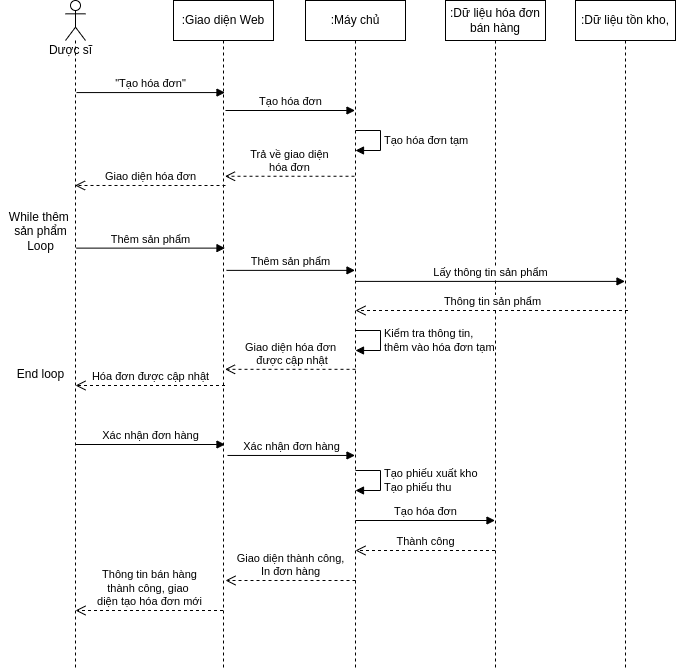

The diagram above was exported from draw.io. Its source (the exported page's mxGraphModel, read from the mxfile embedded in the PNG):
<mxGraphModel dx="868" dy="561" grid="1" gridSize="10" guides="1" tooltips="1" connect="1" arrows="1" fold="1" page="1" pageScale="1" pageWidth="850" pageHeight="1100" math="0" shadow="0">
  <root>
    <mxCell id="0" />
    <mxCell id="1" parent="0" />
    <mxCell id="zIq5K3LCcJI5S5Gnhk-o-1" value="" style="shape=umlLifeline;participant=umlActor;perimeter=lifelinePerimeter;whiteSpace=wrap;html=1;container=1;collapsible=0;recursiveResize=0;verticalAlign=top;spacingTop=36;outlineConnect=0;" parent="1" vertex="1">
      <mxGeometry x="130" y="130" width="20" height="670" as="geometry" />
    </mxCell>
    <mxCell id="zIq5K3LCcJI5S5Gnhk-o-2" value=":Giao diện Web" style="shape=umlLifeline;perimeter=lifelinePerimeter;whiteSpace=wrap;html=1;container=1;collapsible=0;recursiveResize=0;outlineConnect=0;" parent="1" vertex="1">
      <mxGeometry x="238" y="130" width="100" height="670" as="geometry" />
    </mxCell>
    <mxCell id="D6-qe1p6IPMqHn1i_CBG-5" value="Thông tin bán hàng&lt;br&gt;thành công, giao&amp;nbsp;&lt;br&gt;diện tạo hóa đơn mới" style="html=1;verticalAlign=bottom;endArrow=open;dashed=1;endSize=8;rounded=0;" parent="zIq5K3LCcJI5S5Gnhk-o-2" edge="1">
      <mxGeometry relative="1" as="geometry">
        <mxPoint x="49.5" y="610" as="sourcePoint" />
        <mxPoint x="-98" y="610" as="targetPoint" />
      </mxGeometry>
    </mxCell>
    <mxCell id="zIq5K3LCcJI5S5Gnhk-o-3" value=":Máy chủ" style="shape=umlLifeline;perimeter=lifelinePerimeter;whiteSpace=wrap;html=1;container=1;collapsible=0;recursiveResize=0;outlineConnect=0;" parent="1" vertex="1">
      <mxGeometry x="370" y="130" width="100" height="670" as="geometry" />
    </mxCell>
    <mxCell id="D6-qe1p6IPMqHn1i_CBG-2" value="Kiểm tra thông tin,&lt;br&gt;thêm vào hóa đơn tạm" style="edgeStyle=orthogonalEdgeStyle;html=1;align=left;spacingLeft=2;endArrow=block;rounded=0;entryX=1;entryY=0;" parent="zIq5K3LCcJI5S5Gnhk-o-3" edge="1">
      <mxGeometry relative="1" as="geometry">
        <mxPoint x="50" y="330" as="sourcePoint" />
        <Array as="points">
          <mxPoint x="75" y="330" />
        </Array>
        <mxPoint x="50" y="350" as="targetPoint" />
      </mxGeometry>
    </mxCell>
    <mxCell id="D6-qe1p6IPMqHn1i_CBG-4" value="Tạo hóa đơn tạm" style="edgeStyle=orthogonalEdgeStyle;html=1;align=left;spacingLeft=2;endArrow=block;rounded=0;entryX=1;entryY=0;" parent="zIq5K3LCcJI5S5Gnhk-o-3" edge="1">
      <mxGeometry relative="1" as="geometry">
        <mxPoint x="50" y="130" as="sourcePoint" />
        <Array as="points">
          <mxPoint x="75" y="130" />
        </Array>
        <mxPoint x="50" y="150" as="targetPoint" />
      </mxGeometry>
    </mxCell>
    <mxCell id="D6-qe1p6IPMqHn1i_CBG-6" value="Tạo phiếu xuất kho&lt;br&gt;Tạo phiếu thu" style="edgeStyle=orthogonalEdgeStyle;html=1;align=left;spacingLeft=2;endArrow=block;rounded=0;entryX=1;entryY=0;" parent="zIq5K3LCcJI5S5Gnhk-o-3" edge="1">
      <mxGeometry relative="1" as="geometry">
        <mxPoint x="50" y="470" as="sourcePoint" />
        <Array as="points">
          <mxPoint x="75" y="470" />
        </Array>
        <mxPoint x="50" y="490" as="targetPoint" />
      </mxGeometry>
    </mxCell>
    <mxCell id="zIq5K3LCcJI5S5Gnhk-o-4" value="Dược sĩ" style="text;html=1;align=center;verticalAlign=middle;resizable=0;points=[];autosize=1;strokeColor=none;fillColor=none;" parent="1" vertex="1">
      <mxGeometry x="105" y="170" width="60" height="20" as="geometry" />
    </mxCell>
    <mxCell id="zIq5K3LCcJI5S5Gnhk-o-15" value="&quot;Tạo hóa đơn&quot;" style="html=1;verticalAlign=bottom;endArrow=block;rounded=0;exitX=0.55;exitY=0.173;exitDx=0;exitDy=0;exitPerimeter=0;" parent="1" edge="1">
      <mxGeometry relative="1" as="geometry">
        <mxPoint x="141" y="222.06999999999994" as="sourcePoint" />
        <mxPoint x="289.5" y="222.06999999999994" as="targetPoint" />
      </mxGeometry>
    </mxCell>
    <mxCell id="zIq5K3LCcJI5S5Gnhk-o-16" value="Giao diện hóa đơn" style="html=1;verticalAlign=bottom;endArrow=open;dashed=1;endSize=8;rounded=0;" parent="1" edge="1">
      <mxGeometry relative="1" as="geometry">
        <mxPoint x="139.5" y="314.98" as="targetPoint" />
        <mxPoint x="290" y="315" as="sourcePoint" />
      </mxGeometry>
    </mxCell>
    <mxCell id="zIq5K3LCcJI5S5Gnhk-o-26" value=":Dữ liệu hóa đơn bán hàng" style="shape=umlLifeline;perimeter=lifelinePerimeter;whiteSpace=wrap;html=1;container=1;collapsible=0;recursiveResize=0;outlineConnect=0;" parent="1" vertex="1">
      <mxGeometry x="510" y="130" width="100" height="670" as="geometry" />
    </mxCell>
    <mxCell id="mZ7v88qMA8MSlTvkmlUG-1" value="Tạo hóa đơn" style="html=1;verticalAlign=bottom;endArrow=block;rounded=0;exitX=0.5;exitY=0.2;exitDx=0;exitDy=0;exitPerimeter=0;" parent="1" edge="1">
      <mxGeometry width="80" relative="1" as="geometry">
        <mxPoint x="290" y="240" as="sourcePoint" />
        <mxPoint x="419.5" y="240" as="targetPoint" />
      </mxGeometry>
    </mxCell>
    <mxCell id="mZ7v88qMA8MSlTvkmlUG-9" value="Trả về giao diện&lt;br&gt;hóa đơn" style="html=1;verticalAlign=bottom;endArrow=open;dashed=1;endSize=8;rounded=0;exitX=0.49;exitY=0.325;exitDx=0;exitDy=0;exitPerimeter=0;" parent="1" edge="1">
      <mxGeometry relative="1" as="geometry">
        <mxPoint x="289.5" y="305.75" as="targetPoint" />
        <mxPoint x="419" y="305.75" as="sourcePoint" />
      </mxGeometry>
    </mxCell>
    <mxCell id="mZ7v88qMA8MSlTvkmlUG-12" value="Thêm sản phẩm" style="html=1;verticalAlign=bottom;endArrow=block;rounded=0;exitX=0.55;exitY=0.418;exitDx=0;exitDy=0;exitPerimeter=0;" parent="1" edge="1">
      <mxGeometry width="80" relative="1" as="geometry">
        <mxPoint x="141" y="377.62" as="sourcePoint" />
        <mxPoint x="289.5" y="377.62" as="targetPoint" />
      </mxGeometry>
    </mxCell>
    <mxCell id="mZ7v88qMA8MSlTvkmlUG-19" value="Thêm sản phẩm" style="html=1;verticalAlign=bottom;endArrow=block;rounded=0;exitX=0.51;exitY=0.444;exitDx=0;exitDy=0;exitPerimeter=0;" parent="1" edge="1">
      <mxGeometry width="80" relative="1" as="geometry">
        <mxPoint x="291" y="399.88" as="sourcePoint" />
        <mxPoint x="419.5" y="399.88" as="targetPoint" />
      </mxGeometry>
    </mxCell>
    <mxCell id="mZ7v88qMA8MSlTvkmlUG-21" value="Lấy thông tin sản phẩm" style="html=1;verticalAlign=bottom;endArrow=block;rounded=0;exitX=0.5;exitY=0.49;exitDx=0;exitDy=0;exitPerimeter=0;" parent="1" edge="1">
      <mxGeometry width="80" relative="1" as="geometry">
        <mxPoint x="420" y="410.9" as="sourcePoint" />
        <mxPoint x="689.5" y="410.9" as="targetPoint" />
      </mxGeometry>
    </mxCell>
    <mxCell id="mZ7v88qMA8MSlTvkmlUG-22" value=":Dữ liệu tồn kho," style="shape=umlLifeline;perimeter=lifelinePerimeter;whiteSpace=wrap;html=1;container=1;collapsible=0;recursiveResize=0;outlineConnect=0;" parent="1" vertex="1">
      <mxGeometry x="640" y="130" width="100" height="670" as="geometry" />
    </mxCell>
    <mxCell id="mZ7v88qMA8MSlTvkmlUG-33" value="Giao diện hóa đơn&lt;br&gt;&amp;nbsp;được cập nhật" style="html=1;verticalAlign=bottom;endArrow=open;dashed=1;endSize=8;rounded=0;exitX=0.5;exitY=0.682;exitDx=0;exitDy=0;exitPerimeter=0;" parent="1" edge="1">
      <mxGeometry relative="1" as="geometry">
        <mxPoint x="289.5" y="498.82000000000016" as="targetPoint" />
        <mxPoint x="420" y="498.82000000000016" as="sourcePoint" />
      </mxGeometry>
    </mxCell>
    <mxCell id="mZ7v88qMA8MSlTvkmlUG-36" value="Hóa đơn được cập nhật" style="html=1;verticalAlign=bottom;endArrow=open;dashed=1;endSize=8;rounded=0;" parent="1" edge="1">
      <mxGeometry relative="1" as="geometry">
        <mxPoint x="140" y="515.0000000000002" as="targetPoint" />
        <mxPoint x="289.5" y="515.0000000000002" as="sourcePoint" />
      </mxGeometry>
    </mxCell>
    <mxCell id="mZ7v88qMA8MSlTvkmlUG-38" value="While thêm &lt;br&gt;sản phẩm&lt;br&gt;Loop" style="text;html=1;align=center;verticalAlign=middle;resizable=0;points=[];autosize=1;strokeColor=none;fillColor=none;" parent="1" vertex="1">
      <mxGeometry x="65" y="336" width="80" height="50" as="geometry" />
    </mxCell>
    <mxCell id="mZ7v88qMA8MSlTvkmlUG-39" value="End loop" style="text;html=1;align=center;verticalAlign=middle;resizable=0;points=[];autosize=1;strokeColor=none;fillColor=none;" parent="1" vertex="1">
      <mxGeometry x="75" y="494" width="60" height="20" as="geometry" />
    </mxCell>
    <mxCell id="mZ7v88qMA8MSlTvkmlUG-40" value="Xác nhận đơn hàng" style="html=1;verticalAlign=bottom;endArrow=block;rounded=0;" parent="1" edge="1">
      <mxGeometry width="80" relative="1" as="geometry">
        <mxPoint x="140" y="574" as="sourcePoint" />
        <mxPoint x="289.5" y="574" as="targetPoint" />
      </mxGeometry>
    </mxCell>
    <mxCell id="mZ7v88qMA8MSlTvkmlUG-42" value="Xác nhận đơn hàng" style="html=1;verticalAlign=bottom;endArrow=block;rounded=0;exitX=0.52;exitY=0.848;exitDx=0;exitDy=0;exitPerimeter=0;" parent="1" edge="1">
      <mxGeometry width="80" relative="1" as="geometry">
        <mxPoint x="292" y="584.96" as="sourcePoint" />
        <mxPoint x="419.5" y="584.96" as="targetPoint" />
      </mxGeometry>
    </mxCell>
    <mxCell id="mZ7v88qMA8MSlTvkmlUG-59" value="Thành công" style="html=1;verticalAlign=bottom;endArrow=open;dashed=1;endSize=8;rounded=0;" parent="1" source="zIq5K3LCcJI5S5Gnhk-o-26" edge="1">
      <mxGeometry relative="1" as="geometry">
        <mxPoint x="550.5" y="680" as="sourcePoint" />
        <mxPoint x="420" y="680" as="targetPoint" />
      </mxGeometry>
    </mxCell>
    <mxCell id="D6-qe1p6IPMqHn1i_CBG-1" value="Thông tin sản phẩm" style="html=1;verticalAlign=bottom;endArrow=open;dashed=1;endSize=8;rounded=0;exitX=0.52;exitY=0.645;exitDx=0;exitDy=0;exitPerimeter=0;" parent="1" edge="1">
      <mxGeometry relative="1" as="geometry">
        <mxPoint x="692.5" y="440.00000000000006" as="sourcePoint" />
        <mxPoint x="420" y="440.00000000000006" as="targetPoint" />
      </mxGeometry>
    </mxCell>
    <mxCell id="mZ7v88qMA8MSlTvkmlUG-55" value="Tạo hóa đơn" style="html=1;verticalAlign=bottom;endArrow=block;rounded=0;" parent="1" edge="1">
      <mxGeometry width="80" relative="1" as="geometry">
        <mxPoint x="420" y="650" as="sourcePoint" />
        <mxPoint x="559.5" y="650" as="targetPoint" />
      </mxGeometry>
    </mxCell>
    <mxCell id="mZ7v88qMA8MSlTvkmlUG-51" value="Giao diện thành công,&lt;br&gt;In đơn hàng" style="html=1;verticalAlign=bottom;endArrow=open;dashed=1;endSize=8;rounded=0;" parent="1" edge="1">
      <mxGeometry relative="1" as="geometry">
        <mxPoint x="420" y="710" as="sourcePoint" />
        <mxPoint x="290" y="710" as="targetPoint" />
      </mxGeometry>
    </mxCell>
  </root>
</mxGraphModel>